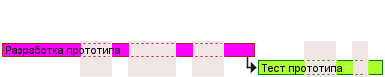

The diagram above was rendered by PlantUML. Its source (embedded in the PNG):
@startgantt
<style>
ganttDiagram {
  timeline {
    LineColor transparent
    FontColor transparent
  }
  closed {
    FontColor transparent
  }
}
</style>

hide footbox
project starts the 2018/04/09
saturday are closed
sunday are closed
2018/05/01 is closed
2018/04/17 to 2018/04/19 is closed
[Разработка прототипа] lasts 9 days
[Тест прототипа] lasts 5 days
[Тест прототипа] starts at [Разработка прототипа]'s end
[Разработка прототипа] is colored in Fuchsia/FireBrick
[Тест прототипа] is colored in GreenYellow/Green
@endgantt